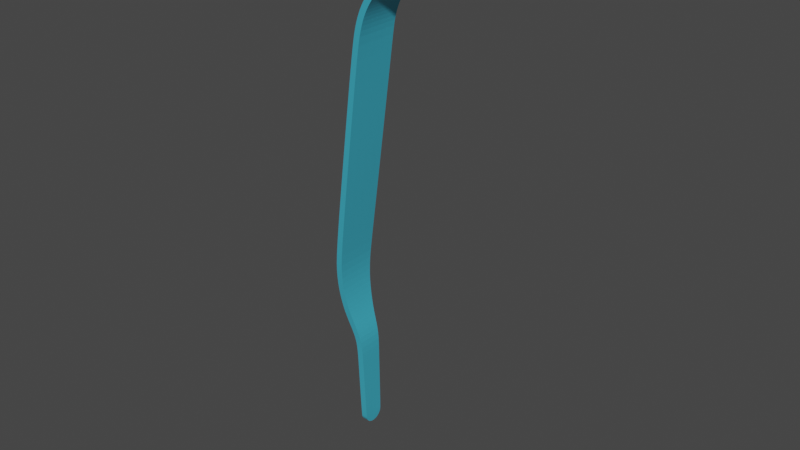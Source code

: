 # Source: PinzaLeftAnimated.blend  (saved by Blender 2.91.10; exported with 4.5.12 LTS)
import bpy
from mathutils import Matrix  # noqa: F401  (used for matrix-valued properties, if any)

bpy.ops.wm.read_factory_settings(use_empty=True)
scene = bpy.context.scene
scene.name = 'Scene'

# ---- collections
col_collection = bpy.data.collections.new('Collection'); scene.collection.children.link(col_collection)

# ---- materials (node trees are filled in below, after node groups)
mat_pinza1 = bpy.data.materials.new('Pinza1')
mat_pinza1.alpha_threshold = 0.0
mat_pinza1.line_color = (0.0, 0.0, 0.0, 1.0)

# ---- material node trees
mat_pinza1.use_nodes = True; mat_pinza1.node_tree.nodes.clear()
_N = mat_pinza1.node_tree.nodes; _L = mat_pinza1.node_tree.links
n0 = _N.new('ShaderNodeOutputMaterial'); n0.name = 'Material Output.001'; n0.location = (492, 341)
n0.target = 'CYCLES'
n1 = _N.new('ShaderNodeBsdfPrincipled'); n1.name = 'Principled BSDF'; n1.location = (210, 341)
n1.distribution = 'GGX'
n1.subsurface_method = 'BURLEY'
n1.inputs[0].default_value = (0.07423, 0.5873, 0.8, 1.0)
n1.inputs[1].default_value = 0.3546
n1.inputs[2].default_value = 0.0
n1.inputs[3].default_value = 1.45
n1.inputs[27].default_value = (0.0, 0.0, 0.0, 1.0)
n1.inputs[28].default_value = 1.0
_L.new(n1.outputs[0], n0.inputs[0])
n0.is_active_output = True

# ---- world
world_world = bpy.data.worlds.new('World'); scene.world = world_world
world_world.use_nodes = True; world_world.node_tree.nodes.clear()
_N = world_world.node_tree.nodes; _L = world_world.node_tree.links
n0 = _N.new('ShaderNodeOutputWorld'); n0.name = 'World Output'; n0.location = (300, 300)
n1 = _N.new('ShaderNodeBackground'); n1.name = 'Background'; n1.location = (10, 300)
n1.inputs[0].default_value = (0.05088, 0.05088, 0.05088, 1.0)
_L.new(n1.outputs[0], n0.inputs[0])
n0.is_active_output = True
world_world.color = (0.05088, 0.05088, 0.05088)
world_world.use_sun_shadow = False
world_world.sun_shadow_jitter_overblur = 0.0

# ---- meshes
me_plane = bpy.data.meshes.new('Plane')
me_plane.from_pydata([(0.01784, -0.006971, 0.03208), (0.01712, 0.007139, 0.03939), (0.01709, -0.007115, 0.0394), (0.004923, -0.007103, 0.05576), (0.008124, -0.007103, 0.05365), (0.01126, -0.007118, 0.05078), (0.01305, -0.007118, 0.04843), (0.01536, -0.007118, 0.04459), (0.004923, 0.007121, 0.05576), (0.008124, 0.007121, 0.05365), (0.01126, 0.007135, 0.05078), (0.01305, 0.007135, 0.04843), (0.01536, 0.007135, 0.04459), (0.0008167, -0.007104, 0.05651), (0.0008167, 0.00712, 0.05651), (0.01848, 0.00714, 0.03214), (0.02048, 0.003474, -0.09209), (0.02048, -0.003447, -0.09209), (0.0214, -0.00403, -0.06386), (0.0214, 0.004057, -0.06386), (0.02605, 0.00714, -0.02935), (0.02605, -0.007113, -0.02935), (0.02715, -0.006607, -0.03956), (0.02715, 0.006634, -0.03956), (0.02505, -0.005242, -0.05416), (0.02656, -0.005879, -0.04785), (0.02362, -0.004593, -0.05815), (0.02505, 0.005269, -0.05416), (0.02362, 0.004621, -0.05815), (0.02656, 0.005907, -0.04785), (0.02053, -0.003265, -0.09315), (0.02053, -0.002775, -0.09407), (0.02053, -0.002013, -0.09479), (0.02053, -0.001052, -0.09526), (0.02053, 1.373e-05, -0.09542), (0.02053, 0.001079, -0.09526), (0.02053, 0.00204, -0.09479), (0.02053, 0.002803, -0.09407), (0.02053, 0.003292, -0.09315), (0.02123, 0.003839, -0.07167), (0.02123, -0.003812, -0.07167), (0.0001419, -0.007103, 0.05617), (0.0001419, 0.007121, 0.05617)], [], [(14, 13, 3, 8), (8, 3, 4, 9), (9, 4, 5, 10), (10, 5, 6, 11), (11, 6, 7, 12), (12, 7, 2, 1), (0, 15, 1, 2), (30, 31, 32, 33, 34, 35, 36, 37, 38, 16, 17), (20, 21, 22, 23), (23, 22, 25, 29), (29, 25, 24, 27), (27, 24, 26, 28), (28, 26, 18, 19), (40, 17, 16, 39), (39, 19, 18, 40), (15, 0, 21, 20), (13, 14, 42, 41)])
_uv = me_plane.uv_layers.new(name='UVMap')
_uv.uv.foreach_set('vector', [0.0, 0.0, 0.0, 0.0, 0.0, 0.0, 0.0, 0.0, 0.0, 0.0, 0.0, 0.0, 0.0, 0.0, 0.0, 0.0, 0.0, 0.0, 0.0, 0.0, 0.0, 0.0, 0.0, 0.0, 0.0, 0.0, 0.0, 0.0, 0.0, 0.0, 0.0, 0.0, 0.0, 0.0, 0.0, 0.0, 0.0, 0.0, 0.0, 0.0, 0.0, 0.0, 0.0, 0.0, 0.0, 0.0, 0.0, 0.0, 0.0, 0.0, 0.0, 0.0, 0.0, 0.0, 0.0, 0.0, 0.0, 0.0, 0.0, 0.0, 0.0, 0.0, 0.0, 0.0, 0.0, 0.0, 0.0, 0.0, 0.0, 0.0, 0.0, 0.0, 0.0, 0.0, 0.0, 0.0, 0.0, 0.0, 0.0, 0.0, 0.0, 0.0, 0.0, 0.0, 0.0, 0.0, 0.0, 0.0, 0.0, 0.0, 0.0, 0.0, 0.0, 0.0, 0.0, 0.0, 0.0, 0.0, 0.0, 0.0, 0.0, 0.0, 0.0, 0.0, 0.0, 0.0, 0.0, 0.0, 0.0, 0.0, 0.0, 0.0, 0.0, 0.0, 0.0, 0.0, 0.0, 0.0, 0.0, 0.0, 0.0, 0.0, 0.0, 0.0, 0.0, 0.0, 0.0, 0.0, 0.0, 0.0, 0.0, 0.0, 0.0, 0.0, 0.0, 0.0, 0.0, 0.0, 0.0, 0.0, 0.0, 0.0, 0.0, 0.0, 0.0, 0.0, 0.0, 0.0, 0.0, 0.0])
me_plane.materials.append(mat_pinza1)
me_plane.use_remesh_fix_poles = True
me_plane.use_remesh_preserve_attributes = False
me_plane.use_mirror_vertex_groups = False
me_plane.update()
arm_armature = bpy.data.armatures.new('Armature')  # bones are not reproduced

# ---- objects
ob_armature = bpy.data.objects.new('Armature', arm_armature)
ob_pinza1 = bpy.data.objects.new('Pinza1', me_plane)

# ---- transforms, parenting, visibility, modifiers, constraints
ob_armature.location = (0.0, 0.0, 0.0)
ob_armature.lineart.crease_threshold = 0.0
ob_pinza1.parent = ob_armature
ob_pinza1.location = (0.006185, 0.0001681, -2.794e-09)
ob_pinza1.rotation_euler = (-7.276e-12, 1.915e-15, -3.141)
ob_pinza1.lineart.crease_threshold = 0.0
_vg = ob_pinza1.vertex_groups.new(name='Bone')
for _i, _w in zip([1, 2, 3, 4, 5, 6, 7, 8, 9, 10, 11, 12, 13, 14, 41, 42], [0.09074, 0.09361, 0.8978, 0.8639, 0.7795, 0.6331, 0.3032, 0.9007, 0.8683, 0.7848, 0.6374, 0.2994, 0.9059, 0.9077, 0.9068, 0.9084]): _vg.add([_i], _w, 'REPLACE')
_vg = ob_pinza1.vertex_groups.new(name='Bone.001')
for _i, _w in zip([0, 1, 2, 3, 4, 5, 6, 7, 8, 9, 10, 11, 12, 13, 14, 15, 20, 21, 22, 23, 24, 25, 27, 29, 41, 42], [0.9942, 0.9092, 0.9064, 0.1022, 0.1361, 0.2205, 0.3669, 0.6967, 0.09929, 0.1317, 0.2152, 0.3626, 0.7006, 0.09412, 0.09229, 0.9943, 0.9868, 0.9865, 0.7831, 0.7848, 0.0579, 0.2042, 0.0564, 0.2015, 0.09322, 0.09161]): _vg.add([_i], _w, 'REPLACE')
_vg = ob_pinza1.vertex_groups.new(name='Bone.002')
for _i, _w in zip([18, 19, 22, 23, 24, 25, 26, 27, 28, 29, 39, 40], [0.2146, 0.2117, 0.212, 0.2105, 0.8824, 0.7781, 0.7925, 0.8855, 0.796, 0.7813, 0.006658, 0.009292]): _vg.add([_i], _w, 'REPLACE')
_vg = ob_pinza1.vertex_groups.new(name='Bone.003')
for _i, _w in zip([16, 17, 18, 19, 24, 26, 27, 28, 30, 31, 32, 33, 34, 35, 36, 37, 38, 39, 40], [0.9981, 0.9979, 0.7805, 0.7835, 0.0597, 0.1892, 0.05808, 0.1863, 0.999, 0.9991, 0.9992, 0.9993, 0.9994, 0.9994, 0.9993, 0.9991, 0.999, 0.971, 0.9697]): _vg.add([_i], _w, 'REPLACE')
_m = ob_pinza1.modifiers.new('Subdivision', 'SUBSURF')
_m.uv_smooth = 'PRESERVE_CORNERS'
_m.levels = 4
_m = ob_pinza1.modifiers.new('Solidify', 'SOLIDIFY')
_m.thickness = 0.002
_m.offset = 0.0
_m = ob_pinza1.modifiers.new('Armature', 'ARMATURE')
_m = ob_pinza1.modifiers.new('Armature.001', 'ARMATURE')
_m.object = ob_armature

# ---- collection membership
scene.collection.objects.link(ob_armature)
col_collection.objects.link(ob_pinza1)

# ---- scene / render settings (as saved in the file)
scene.frame_start = 1; scene.frame_end = 25; scene.frame_set(1)
scene.render.engine = 'CYCLES'
scene.render.fps = 25
scene.cycles.use_denoising = False
scene.cycles.samples = 128
scene.cycles.sampling_pattern = 'TABULATED_SOBOL'
scene.cycles.use_adaptive_sampling = False
scene.cycles.use_light_tree = False
scene.cycles.max_bounces = 6
scene.view_settings.view_transform = 'Filmic'
bpy.context.view_layer.update()

# ---- added for rendering (the .blend has no active camera and no usable light): camera, sun
cam_auto = bpy.data.cameras.new('AutoCamera')
cam_auto.lens = 50.0
cam_auto.sensor_width = 36.0
cam_auto.clip_end = 1000.0
ob_auto_camera = bpy.data.objects.new('AutoCamera', cam_auto)
scene.collection.objects.link(ob_auto_camera)
ob_auto_camera.location = (0.182991, -0.22192, 0.128297)
ob_auto_camera.rotation_euler = (1.09748, -7.21219e-08, 0.694738)
scene.camera = ob_auto_camera
light_auto_sun = bpy.data.lights.new('AutoSun', 'SUN')
light_auto_sun.energy = 3.0
light_auto_sun.angle = 0.0523599
ob_auto_sun = bpy.data.objects.new('AutoSun', light_auto_sun)
scene.collection.objects.link(ob_auto_sun)
ob_auto_sun.rotation_euler = (0.872665, 0.174533, 0.523599)
bpy.context.view_layer.update()
